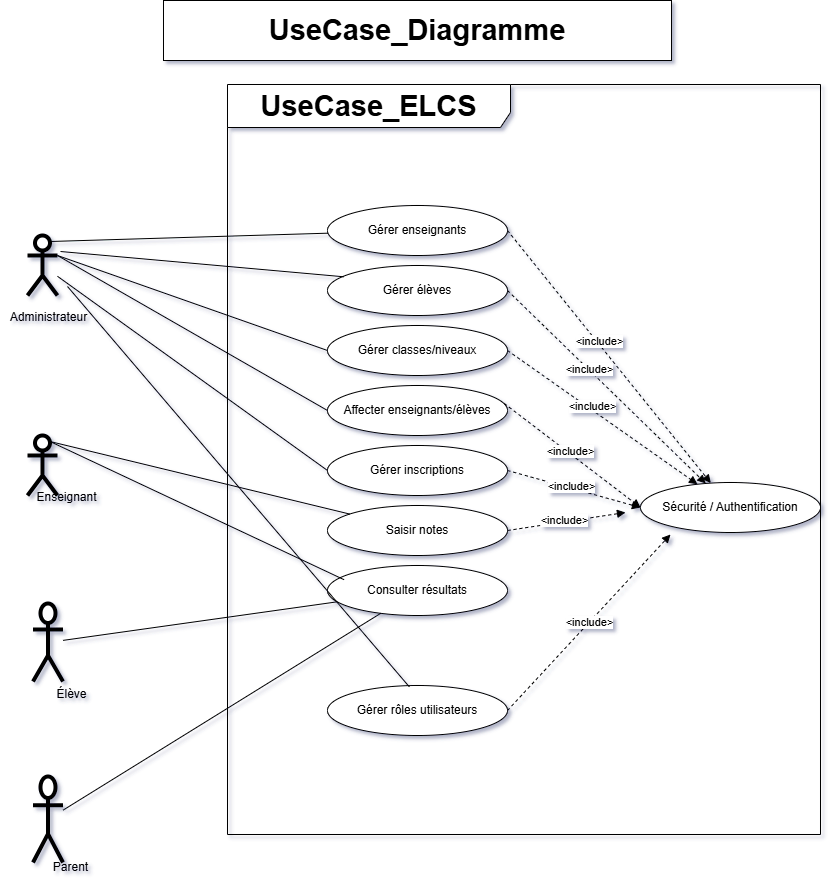

The diagram above was exported from draw.io. Its source (the exported page's mxGraphModel, read from the mxfile embedded in the PNG):
<mxGraphModel dx="1028" dy="565" grid="0" gridSize="10" guides="1" tooltips="1" connect="1" arrows="0" fold="1" page="1" pageScale="1" pageWidth="827" pageHeight="1169" background="light-dark(#FFFFFF,#4E8181)" math="0" shadow="1">
  <root>
    <mxCell id="0" />
    <mxCell id="1" parent="0" />
    <mxCell id="a1" value="" style="shape=umlActor;strokeWidth=4;" parent="1" vertex="1">
      <mxGeometry x="32" y="323" width="30" height="60" as="geometry" />
    </mxCell>
    <mxCell id="a2" value="" style="shape=umlActor;strokeWidth=4;" parent="1" vertex="1">
      <mxGeometry x="32" y="523" width="30" height="60" as="geometry" />
    </mxCell>
    <mxCell id="a3" value="" style="shape=umlActor;strokeWidth=4;" parent="1" vertex="1">
      <mxGeometry x="37.5" y="691" width="30" height="78" as="geometry" />
    </mxCell>
    <mxCell id="a4" value="" style="shape=umlActor;strokeWidth=4;" parent="1" vertex="1">
      <mxGeometry x="37.5" y="864" width="30" height="86" as="geometry" />
    </mxCell>
    <mxCell id="u1" value="Gérer enseignants" style="ellipse;whiteSpace=wrap;" parent="1" vertex="1">
      <mxGeometry x="332" y="293" width="180" height="50" as="geometry" />
    </mxCell>
    <mxCell id="u2" value="Gérer élèves" style="ellipse;whiteSpace=wrap;" parent="1" vertex="1">
      <mxGeometry x="332" y="353" width="180" height="50" as="geometry" />
    </mxCell>
    <mxCell id="u3" value="Gérer classes/niveaux" style="ellipse;whiteSpace=wrap;" parent="1" vertex="1">
      <mxGeometry x="332" y="413" width="180" height="50" as="geometry" />
    </mxCell>
    <mxCell id="u4" value="Affecter enseignants/élèves" style="ellipse;whiteSpace=wrap;" parent="1" vertex="1">
      <mxGeometry x="332" y="473" width="180" height="50" as="geometry" />
    </mxCell>
    <mxCell id="u5" value="Gérer inscriptions" style="ellipse;whiteSpace=wrap;" parent="1" vertex="1">
      <mxGeometry x="332" y="533" width="180" height="50" as="geometry" />
    </mxCell>
    <mxCell id="u6" value="Saisir notes" style="ellipse;whiteSpace=wrap;" parent="1" vertex="1">
      <mxGeometry x="332" y="593" width="180" height="50" as="geometry" />
    </mxCell>
    <mxCell id="u7" value="Consulter résultats" style="ellipse;whiteSpace=wrap;" parent="1" vertex="1">
      <mxGeometry x="332" y="653" width="180" height="50" as="geometry" />
    </mxCell>
    <mxCell id="u9" value="Gérer rôles utilisateurs" style="ellipse;whiteSpace=wrap;" parent="1" vertex="1">
      <mxGeometry x="332" y="773" width="180" height="50" as="geometry" />
    </mxCell>
    <mxCell id="u10" value="Sécurité / Authentification" style="ellipse;whiteSpace=wrap;" parent="1" vertex="1">
      <mxGeometry x="645" y="570" width="180" height="50" as="geometry" />
    </mxCell>
    <mxCell id="r8" style="endArrow=none;" parent="1" source="a3" target="u7" edge="1">
      <mxGeometry relative="1" as="geometry" />
    </mxCell>
    <mxCell id="r10" style="endArrow=none;" parent="1" source="a4" target="u7" edge="1">
      <mxGeometry relative="1" as="geometry" />
    </mxCell>
    <mxCell id="r12" style="endArrow=block;exitX=1;exitY=0.5;exitDx=0;exitDy=0;dashed=1;endFill=1;" parent="1" source="u1" target="u10" edge="1">
      <mxGeometry relative="1" as="geometry" />
    </mxCell>
    <mxCell id="JkcjV1vSboVjgbCtzOAF-19" value="&amp;lt;include&amp;gt;" style="edgeLabel;html=1;align=center;verticalAlign=middle;resizable=0;points=[];" parent="r12" vertex="1" connectable="0">
      <mxGeometry x="-0.1187" y="2" relative="1" as="geometry">
        <mxPoint as="offset" />
      </mxGeometry>
    </mxCell>
    <mxCell id="JkcjV1vSboVjgbCtzOAF-1" style="endArrow=block;exitX=1;exitY=0.5;exitDx=0;exitDy=0;dashed=1;endFill=1;" parent="1" source="u2" target="u10" edge="1">
      <mxGeometry relative="1" as="geometry">
        <mxPoint x="458" y="308" as="sourcePoint" />
        <mxPoint x="712" y="524" as="targetPoint" />
      </mxGeometry>
    </mxCell>
    <mxCell id="JkcjV1vSboVjgbCtzOAF-18" value="&amp;lt;include&amp;gt;" style="edgeLabel;html=1;align=center;verticalAlign=middle;resizable=0;points=[];" parent="JkcjV1vSboVjgbCtzOAF-1" vertex="1" connectable="0">
      <mxGeometry x="-0.18" y="1" relative="1" as="geometry">
        <mxPoint as="offset" />
      </mxGeometry>
    </mxCell>
    <mxCell id="JkcjV1vSboVjgbCtzOAF-2" style="endArrow=block;exitX=1;exitY=0.5;exitDx=0;exitDy=0;dashed=1;endFill=1;" parent="1" source="u3" target="u10" edge="1">
      <mxGeometry relative="1" as="geometry">
        <mxPoint x="438" y="420" as="sourcePoint" />
        <mxPoint x="684" y="577" as="targetPoint" />
      </mxGeometry>
    </mxCell>
    <mxCell id="JkcjV1vSboVjgbCtzOAF-17" value="&amp;lt;include&amp;gt;" style="edgeLabel;html=1;align=center;verticalAlign=middle;resizable=0;points=[];" parent="JkcjV1vSboVjgbCtzOAF-2" vertex="1" connectable="0">
      <mxGeometry x="-0.1295" y="3" relative="1" as="geometry">
        <mxPoint as="offset" />
      </mxGeometry>
    </mxCell>
    <mxCell id="JkcjV1vSboVjgbCtzOAF-3" style="endArrow=block;exitX=0.982;exitY=0.36;exitDx=0;exitDy=0;exitPerimeter=0;entryX=0;entryY=0.5;entryDx=0;entryDy=0;dashed=1;endFill=1;" parent="1" source="u4" target="u10" edge="1">
      <mxGeometry relative="1" as="geometry">
        <mxPoint x="428" y="530" as="sourcePoint" />
        <mxPoint x="661" y="629" as="targetPoint" />
      </mxGeometry>
    </mxCell>
    <mxCell id="JkcjV1vSboVjgbCtzOAF-16" value="&amp;lt;include&amp;gt;" style="edgeLabel;html=1;align=center;verticalAlign=middle;resizable=0;points=[];" parent="JkcjV1vSboVjgbCtzOAF-3" vertex="1" connectable="0">
      <mxGeometry x="-0.0456" y="1" relative="1" as="geometry">
        <mxPoint y="-1" as="offset" />
      </mxGeometry>
    </mxCell>
    <mxCell id="JkcjV1vSboVjgbCtzOAF-4" value="Élève" style="text;html=1;align=center;verticalAlign=middle;resizable=0;points=[];autosize=1;strokeColor=none;fillColor=none;" parent="1" vertex="1">
      <mxGeometry x="52" y="769" width="48" height="26" as="geometry" />
    </mxCell>
    <mxCell id="JkcjV1vSboVjgbCtzOAF-5" value="Parent" style="text;html=1;align=center;verticalAlign=middle;resizable=0;points=[];autosize=1;strokeColor=none;fillColor=none;" parent="1" vertex="1">
      <mxGeometry x="48" y="942" width="53" height="26" as="geometry" />
    </mxCell>
    <mxCell id="JkcjV1vSboVjgbCtzOAF-6" value="Enseignant" style="text;html=1;align=center;verticalAlign=middle;resizable=0;points=[];autosize=1;strokeColor=none;fillColor=none;" parent="1" vertex="1">
      <mxGeometry x="32" y="572" width="78" height="26" as="geometry" />
    </mxCell>
    <mxCell id="JkcjV1vSboVjgbCtzOAF-7" value="Administrateur" style="text;html=1;align=center;verticalAlign=middle;resizable=0;points=[];autosize=1;strokeColor=none;fillColor=none;" parent="1" vertex="1">
      <mxGeometry x="5" y="392" width="95" height="26" as="geometry" />
    </mxCell>
    <mxCell id="JkcjV1vSboVjgbCtzOAF-20" style="endArrow=block;exitX=1;exitY=0.5;exitDx=0;exitDy=0;entryX=0;entryY=0.5;entryDx=0;entryDy=0;dashed=1;endFill=1;" parent="1" source="u5" target="u10" edge="1">
      <mxGeometry relative="1" as="geometry">
        <mxPoint x="435" y="533" as="sourcePoint" />
        <mxPoint x="630" y="600" as="targetPoint" />
      </mxGeometry>
    </mxCell>
    <mxCell id="JkcjV1vSboVjgbCtzOAF-21" value="&amp;lt;include&amp;gt;" style="edgeLabel;html=1;align=center;verticalAlign=middle;resizable=0;points=[];" parent="JkcjV1vSboVjgbCtzOAF-20" vertex="1" connectable="0">
      <mxGeometry x="-0.0456" y="1" relative="1" as="geometry">
        <mxPoint y="-1" as="offset" />
      </mxGeometry>
    </mxCell>
    <mxCell id="JkcjV1vSboVjgbCtzOAF-22" style="endArrow=block;exitX=1;exitY=0.5;exitDx=0;exitDy=0;entryX=0;entryY=0.5;entryDx=0;entryDy=0;dashed=1;endFill=1;" parent="1" source="u6" edge="1">
      <mxGeometry relative="1" as="geometry">
        <mxPoint x="438" y="600" as="sourcePoint" />
        <mxPoint x="630" y="600" as="targetPoint" />
      </mxGeometry>
    </mxCell>
    <mxCell id="JkcjV1vSboVjgbCtzOAF-23" value="&amp;lt;include&amp;gt;" style="edgeLabel;html=1;align=center;verticalAlign=middle;resizable=0;points=[];" parent="JkcjV1vSboVjgbCtzOAF-22" vertex="1" connectable="0">
      <mxGeometry x="-0.0456" y="1" relative="1" as="geometry">
        <mxPoint y="-1" as="offset" />
      </mxGeometry>
    </mxCell>
    <mxCell id="JkcjV1vSboVjgbCtzOAF-24" value="&amp;lt;include&amp;gt;" style="dashed=1;endArrow=block;html=1;exitX=1;exitY=0.5;exitDx=0;exitDy=0;" parent="1" source="u9" edge="1">
      <mxGeometry x="0.0011" relative="1" as="geometry">
        <mxPoint x="393" y="758" as="sourcePoint" />
        <mxPoint x="675" y="622" as="targetPoint" />
        <mxPoint as="offset" />
      </mxGeometry>
    </mxCell>
    <mxCell id="JkcjV1vSboVjgbCtzOAF-28" value="&lt;b&gt;&lt;font style=&quot;font-size: 29px;&quot;&gt;UseCase_ELCS&lt;/font&gt;&lt;/b&gt;" style="shape=umlFrame;whiteSpace=wrap;html=1;pointerEvents=0;width=283;height=43;" parent="1" vertex="1">
      <mxGeometry x="232" y="172" width="593" height="750" as="geometry" />
    </mxCell>
    <mxCell id="JkcjV1vSboVjgbCtzOAF-32" value="&lt;b&gt;&lt;font style=&quot;font-size: 29px;&quot;&gt;UseCase_Diagramme&lt;/font&gt;&lt;/b&gt;" style="whiteSpace=wrap;html=1;" parent="1" vertex="1">
      <mxGeometry x="168" y="88" width="508" height="60" as="geometry" />
    </mxCell>
    <mxCell id="d6DwISW5z78oFif1H5Nn-5" value="" style="endArrow=none;html=1;rounded=0;fontSize=12;startSize=8;endSize=8;curved=1;exitX=0.75;exitY=0.1;exitDx=0;exitDy=0;exitPerimeter=0;" parent="1" source="a1" target="u1" edge="1">
      <mxGeometry width="50" height="50" relative="1" as="geometry">
        <mxPoint x="388" y="329" as="sourcePoint" />
        <mxPoint x="438" y="279" as="targetPoint" />
      </mxGeometry>
    </mxCell>
    <mxCell id="d6DwISW5z78oFif1H5Nn-14" value="" style="endArrow=none;html=1;rounded=0;fontSize=12;startSize=8;endSize=8;curved=1;exitX=0.75;exitY=0.1;exitDx=0;exitDy=0;exitPerimeter=0;entryX=0.091;entryY=0.226;entryDx=0;entryDy=0;entryPerimeter=0;" parent="1" target="u2" edge="1">
      <mxGeometry width="50" height="50" relative="1" as="geometry">
        <mxPoint x="65" y="339" as="sourcePoint" />
        <mxPoint x="343" y="331" as="targetPoint" />
      </mxGeometry>
    </mxCell>
    <mxCell id="d6DwISW5z78oFif1H5Nn-15" value="" style="endArrow=none;html=1;rounded=0;fontSize=12;startSize=8;endSize=8;curved=1;exitX=1;exitY=0.3333333333333333;exitDx=0;exitDy=0;exitPerimeter=0;entryX=0;entryY=0.5;entryDx=0;entryDy=0;" parent="1" source="a1" target="u3" edge="1">
      <mxGeometry width="50" height="50" relative="1" as="geometry">
        <mxPoint x="75" y="349" as="sourcePoint" />
        <mxPoint x="358" y="374" as="targetPoint" />
      </mxGeometry>
    </mxCell>
    <mxCell id="d6DwISW5z78oFif1H5Nn-16" value="" style="endArrow=none;html=1;rounded=0;fontSize=12;startSize=8;endSize=8;curved=1;entryX=0;entryY=0.5;entryDx=0;entryDy=0;exitX=1;exitY=0.3333333333333333;exitDx=0;exitDy=0;exitPerimeter=0;" parent="1" source="a1" target="u4" edge="1">
      <mxGeometry width="50" height="50" relative="1" as="geometry">
        <mxPoint x="85" y="359" as="sourcePoint" />
        <mxPoint x="342" y="448" as="targetPoint" />
      </mxGeometry>
    </mxCell>
    <mxCell id="d6DwISW5z78oFif1H5Nn-17" value="" style="endArrow=none;html=1;rounded=0;fontSize=12;startSize=8;endSize=8;curved=1;entryX=0;entryY=0.5;entryDx=0;entryDy=0;" parent="1" source="a1" target="u5" edge="1">
      <mxGeometry width="50" height="50" relative="1" as="geometry">
        <mxPoint x="95" y="369" as="sourcePoint" />
        <mxPoint x="342" y="508" as="targetPoint" />
      </mxGeometry>
    </mxCell>
    <mxCell id="d6DwISW5z78oFif1H5Nn-18" value="" style="endArrow=none;html=1;rounded=0;fontSize=12;startSize=8;endSize=8;curved=1;entryX=0.455;entryY=0.029;entryDx=0;entryDy=0;entryPerimeter=0;" parent="1" target="u9" edge="1">
      <mxGeometry width="50" height="50" relative="1" as="geometry">
        <mxPoint x="72" y="374" as="sourcePoint" />
        <mxPoint x="342" y="568" as="targetPoint" />
      </mxGeometry>
    </mxCell>
    <mxCell id="d6DwISW5z78oFif1H5Nn-19" value="" style="endArrow=none;html=1;rounded=0;fontSize=12;startSize=8;endSize=8;curved=1;exitX=0.75;exitY=0.1;exitDx=0;exitDy=0;exitPerimeter=0;" parent="1" source="a2" target="u6" edge="1">
      <mxGeometry width="50" height="50" relative="1" as="geometry">
        <mxPoint x="82" y="384" as="sourcePoint" />
        <mxPoint x="424" y="784" as="targetPoint" />
      </mxGeometry>
    </mxCell>
    <mxCell id="d6DwISW5z78oFif1H5Nn-20" value="" style="endArrow=none;html=1;rounded=0;fontSize=12;startSize=8;endSize=8;curved=1;exitX=0.75;exitY=0.1;exitDx=0;exitDy=0;exitPerimeter=0;entryX=0.092;entryY=0.284;entryDx=0;entryDy=0;entryPerimeter=0;" parent="1" source="a2" target="u7" edge="1">
      <mxGeometry width="50" height="50" relative="1" as="geometry">
        <mxPoint x="65" y="539" as="sourcePoint" />
        <mxPoint x="364" y="612" as="targetPoint" />
      </mxGeometry>
    </mxCell>
  </root>
</mxGraphModel>